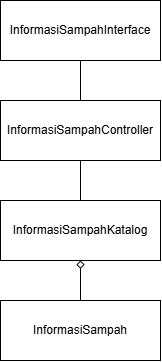

The diagram above was exported from draw.io. Its source (the exported page's mxGraphModel, read from the mxfile embedded in the PNG):
<mxGraphModel dx="934" dy="597" grid="1" gridSize="10" guides="1" tooltips="1" connect="1" arrows="1" fold="1" page="1" pageScale="1" pageWidth="850" pageHeight="1100" background="light-dark(#FFFFFF,#FFFFFF)" math="0" shadow="0">
  <root>
    <mxCell id="0" />
    <mxCell id="1" parent="0" />
    <mxCell id="WAj9qGfl51KWvyd8H2qk-14" edge="1" parent="1" style="edgeStyle=orthogonalEdgeStyle;rounded=0;orthogonalLoop=1;jettySize=auto;html=1;endArrow=none;endFill=0;strokeColor=light-dark(#000000,#000000);" target="WAj9qGfl51KWvyd8H2qk-12" value="">
      <mxGeometry relative="1" as="geometry">
        <mxPoint x="400" y="260" as="sourcePoint" />
      </mxGeometry>
    </mxCell>
    <mxCell id="WAj9qGfl51KWvyd8H2qk-15" edge="1" parent="1" style="edgeStyle=orthogonalEdgeStyle;rounded=0;orthogonalLoop=1;jettySize=auto;html=1;endArrow=none;endFill=0;strokeColor=light-dark(#000000,#000000);" target="WAj9qGfl51KWvyd8H2qk-13" value="">
      <mxGeometry relative="1" as="geometry">
        <mxPoint x="400" y="360" as="sourcePoint" />
      </mxGeometry>
    </mxCell>
    <mxCell id="PNk3IuFOwkNUZnwhBwUm-8" parent="1" style="html=1;whiteSpace=wrap;" value="InformasiSampahInterface" vertex="1">
      <mxGeometry height="60" width="160" x="320" y="140" as="geometry" />
    </mxCell>
    <mxCell id="PNk3IuFOwkNUZnwhBwUm-9" edge="1" parent="1" source="PNk3IuFOwkNUZnwhBwUm-10" style="edgeStyle=orthogonalEdgeStyle;rounded=0;orthogonalLoop=1;jettySize=auto;html=1;endArrow=none;endFill=0;" target="PNk3IuFOwkNUZnwhBwUm-8" value="">
      <mxGeometry relative="1" as="geometry" />
    </mxCell>
    <mxCell id="PNk3IuFOwkNUZnwhBwUm-10" parent="1" style="html=1;whiteSpace=wrap;" value="InformasiSampahController" vertex="1">
      <mxGeometry height="60" width="160" x="320" y="240" as="geometry" />
    </mxCell>
    <mxCell id="PNk3IuFOwkNUZnwhBwUm-11" edge="1" parent="1" source="PNk3IuFOwkNUZnwhBwUm-12" style="edgeStyle=orthogonalEdgeStyle;rounded=0;orthogonalLoop=1;jettySize=auto;html=1;endArrow=none;endFill=0;" target="PNk3IuFOwkNUZnwhBwUm-10" value="">
      <mxGeometry relative="1" as="geometry" />
    </mxCell>
    <mxCell id="PNk3IuFOwkNUZnwhBwUm-12" parent="1" style="html=1;whiteSpace=wrap;" value="InformasiSampahKatalog" vertex="1">
      <mxGeometry height="60" width="160" x="320" y="340" as="geometry" />
    </mxCell>
    <mxCell id="PNk3IuFOwkNUZnwhBwUm-13" edge="1" parent="1" source="PNk3IuFOwkNUZnwhBwUm-14" style="edgeStyle=orthogonalEdgeStyle;rounded=0;orthogonalLoop=1;jettySize=auto;html=1;endArrow=diamond;endFill=0;" target="PNk3IuFOwkNUZnwhBwUm-12" value="">
      <mxGeometry relative="1" as="geometry" />
    </mxCell>
    <mxCell id="PNk3IuFOwkNUZnwhBwUm-14" parent="1" style="html=1;whiteSpace=wrap;" value="InformasiSampah" vertex="1">
      <mxGeometry height="60" width="160" x="320" y="440" as="geometry" />
    </mxCell>
  </root>
</mxGraphModel>